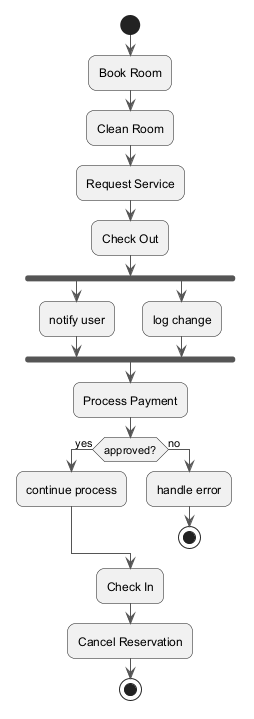

The diagram above was rendered by PlantUML. Its source (embedded in the PNG):
@startuml
skinparam backgroundColor #FFFFFF
skinparam roundCorner 15
skinparam ArrowColor #555555
start
:Book Room;
:Clean Room;
:Request Service;
:Check Out;
fork
:notify user;
fork again
:log change;
end fork
:Process Payment;
if (approved?) then (yes)
:continue process;
else (no)
:handle error;
stop
endif
:Check In;
:Cancel Reservation;
stop
@enduml